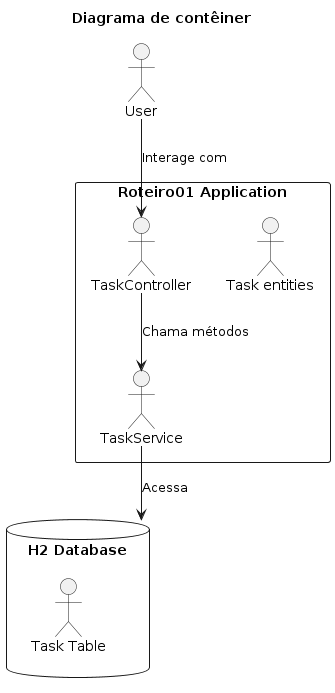

The diagram above was rendered by PlantUML. Its source (embedded in the PNG):
@startuml
title Diagrama de contêiner

rectangle "Roteiro01 Application" {
    :TaskController:
    :TaskService:
    :Task entities:
}

database "H2 Database" {
    :Task Table:
}

actor User

User --> TaskController: Interage com
TaskController --> TaskService: Chama métodos
TaskService --> "H2 Database": Acessa
@enduml